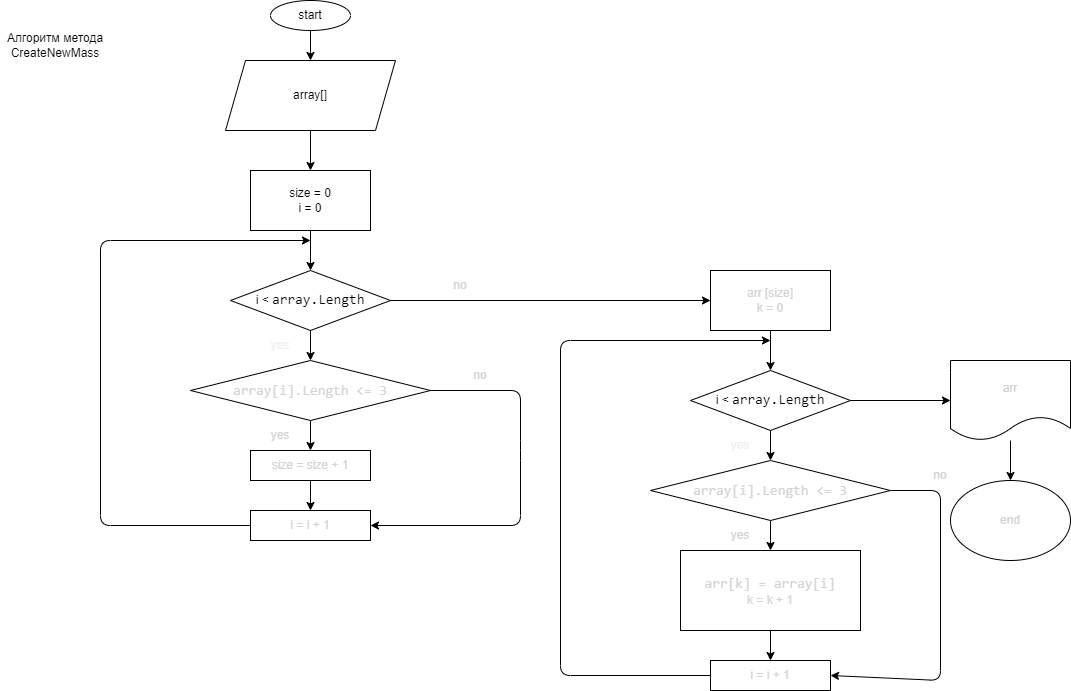

The diagram above was exported from draw.io. Its source (the exported page's mxGraphModel, read from the mxfile embedded in the PNG):
<mxGraphModel dx="752" dy="337" grid="1" gridSize="10" guides="1" tooltips="1" connect="1" arrows="1" fold="1" page="1" pageScale="1" pageWidth="827" pageHeight="1169" math="0" shadow="0">
  <root>
    <mxCell id="0" />
    <mxCell id="1" parent="0" />
    <mxCell id="5" value="" style="edgeStyle=none;html=1;" edge="1" parent="1" source="2" target="4">
      <mxGeometry relative="1" as="geometry" />
    </mxCell>
    <mxCell id="2" value="start" style="ellipse;whiteSpace=wrap;html=1;" vertex="1" parent="1">
      <mxGeometry x="280" y="10" width="80" height="30" as="geometry" />
    </mxCell>
    <mxCell id="9" value="" style="edgeStyle=none;html=1;" edge="1" parent="1" source="4" target="8">
      <mxGeometry relative="1" as="geometry" />
    </mxCell>
    <mxCell id="4" value="array[]" style="shape=parallelogram;perimeter=parallelogramPerimeter;whiteSpace=wrap;html=1;fixedSize=1;" vertex="1" parent="1">
      <mxGeometry x="235" y="70" width="170" height="70" as="geometry" />
    </mxCell>
    <mxCell id="12" value="" style="edgeStyle=none;html=1;fontColor=#F0F0F0;" edge="1" parent="1" source="6" target="11">
      <mxGeometry relative="1" as="geometry" />
    </mxCell>
    <mxCell id="26" value="" style="edgeStyle=none;html=1;fontColor=#D4D4D4;entryX=0;entryY=0.5;entryDx=0;entryDy=0;" edge="1" parent="1" source="6" target="24">
      <mxGeometry relative="1" as="geometry">
        <mxPoint x="520" y="310" as="targetPoint" />
      </mxGeometry>
    </mxCell>
    <mxCell id="6" value="i &amp;lt;&amp;nbsp;&lt;span style=&quot;font-family: &amp;#34;consolas&amp;#34; , &amp;#34;courier new&amp;#34; , monospace ; font-size: 14px&quot;&gt;array&lt;/span&gt;&lt;span style=&quot;font-family: &amp;#34;consolas&amp;#34; , &amp;#34;courier new&amp;#34; , monospace ; font-size: 14px&quot;&gt;.&lt;/span&gt;&lt;span style=&quot;font-family: &amp;#34;consolas&amp;#34; , &amp;#34;courier new&amp;#34; , monospace ; font-size: 14px&quot;&gt;Length&lt;/span&gt;" style="rhombus;whiteSpace=wrap;html=1;" vertex="1" parent="1">
      <mxGeometry x="240" y="280" width="160" height="60" as="geometry" />
    </mxCell>
    <mxCell id="7" value="Алгоритм метода CreateNewMass" style="text;html=1;strokeColor=none;fillColor=none;align=center;verticalAlign=middle;whiteSpace=wrap;rounded=0;" vertex="1" parent="1">
      <mxGeometry x="10" y="20" width="110" height="70" as="geometry" />
    </mxCell>
    <mxCell id="10" value="" style="edgeStyle=none;html=1;" edge="1" parent="1" source="8" target="6">
      <mxGeometry relative="1" as="geometry" />
    </mxCell>
    <mxCell id="8" value="size = 0&lt;br&gt;i = 0" style="rounded=0;whiteSpace=wrap;html=1;" vertex="1" parent="1">
      <mxGeometry x="260" y="180" width="120" height="60" as="geometry" />
    </mxCell>
    <mxCell id="16" value="" style="edgeStyle=none;html=1;fontColor=#D4D4D4;" edge="1" parent="1" source="11" target="15">
      <mxGeometry relative="1" as="geometry" />
    </mxCell>
    <mxCell id="22" style="edgeStyle=none;html=1;entryX=1;entryY=0.5;entryDx=0;entryDy=0;fontColor=#D4D4D4;" edge="1" parent="1" source="11" target="17">
      <mxGeometry relative="1" as="geometry">
        <Array as="points">
          <mxPoint x="530" y="400" />
          <mxPoint x="530" y="460" />
          <mxPoint x="530" y="535" />
        </Array>
      </mxGeometry>
    </mxCell>
    <mxCell id="11" value="&lt;div style=&quot;font-family: &amp;#34;consolas&amp;#34; , &amp;#34;courier new&amp;#34; , monospace ; font-size: 14px ; line-height: 19px&quot;&gt;&lt;font color=&quot;#d4d4d4&quot;&gt;array[i].Length &amp;lt;= 3&lt;/font&gt;&lt;/div&gt;" style="rhombus;whiteSpace=wrap;html=1;fontColor=#F0F0F0;" vertex="1" parent="1">
      <mxGeometry x="200" y="370" width="240" height="60" as="geometry" />
    </mxCell>
    <mxCell id="14" value="yes" style="text;html=1;strokeColor=none;fillColor=none;align=center;verticalAlign=middle;whiteSpace=wrap;rounded=0;fontColor=#F0F0F0;" vertex="1" parent="1">
      <mxGeometry x="260" y="340" width="60" height="30" as="geometry" />
    </mxCell>
    <mxCell id="18" value="" style="edgeStyle=none;html=1;fontColor=#D4D4D4;" edge="1" parent="1" source="15" target="17">
      <mxGeometry relative="1" as="geometry" />
    </mxCell>
    <mxCell id="15" value="size = size + 1" style="rounded=0;whiteSpace=wrap;html=1;fontColor=#D4D4D4;" vertex="1" parent="1">
      <mxGeometry x="260" y="460" width="120" height="30" as="geometry" />
    </mxCell>
    <mxCell id="19" style="edgeStyle=none;html=1;fontColor=#D4D4D4;" edge="1" parent="1" source="17">
      <mxGeometry relative="1" as="geometry">
        <mxPoint x="320" y="250" as="targetPoint" />
        <Array as="points">
          <mxPoint x="110" y="535" />
          <mxPoint x="110" y="250" />
        </Array>
      </mxGeometry>
    </mxCell>
    <mxCell id="17" value="i = i + 1" style="rounded=0;whiteSpace=wrap;html=1;fontColor=#D4D4D4;" vertex="1" parent="1">
      <mxGeometry x="260" y="520" width="120" height="30" as="geometry" />
    </mxCell>
    <mxCell id="20" value="yes" style="text;html=1;strokeColor=none;fillColor=none;align=center;verticalAlign=middle;whiteSpace=wrap;rounded=0;fontColor=#D4D4D4;" vertex="1" parent="1">
      <mxGeometry x="260" y="430" width="60" height="30" as="geometry" />
    </mxCell>
    <mxCell id="23" value="no" style="text;html=1;strokeColor=none;fillColor=none;align=center;verticalAlign=middle;whiteSpace=wrap;rounded=0;fontColor=#D4D4D4;" vertex="1" parent="1">
      <mxGeometry x="460" y="370" width="60" height="30" as="geometry" />
    </mxCell>
    <mxCell id="57" value="" style="edgeStyle=none;html=1;fontColor=#D4D4D4;entryX=0.5;entryY=0;entryDx=0;entryDy=0;" edge="1" parent="1" source="24" target="43">
      <mxGeometry relative="1" as="geometry">
        <Array as="points" />
      </mxGeometry>
    </mxCell>
    <mxCell id="24" value="arr [size]&lt;br&gt;k = 0" style="rounded=0;whiteSpace=wrap;html=1;fontColor=#D4D4D4;" vertex="1" parent="1">
      <mxGeometry x="720" y="280" width="120" height="60" as="geometry" />
    </mxCell>
    <mxCell id="27" value="no" style="text;html=1;strokeColor=none;fillColor=none;align=center;verticalAlign=middle;whiteSpace=wrap;rounded=0;fontColor=#D4D4D4;" vertex="1" parent="1">
      <mxGeometry x="440" y="280" width="60" height="30" as="geometry" />
    </mxCell>
    <mxCell id="42" value="" style="edgeStyle=none;html=1;fontColor=#F0F0F0;" edge="1" source="43" target="46" parent="1">
      <mxGeometry relative="1" as="geometry" />
    </mxCell>
    <mxCell id="60" value="" style="edgeStyle=none;html=1;fontColor=#D4D4D4;" edge="1" parent="1" source="43" target="59">
      <mxGeometry relative="1" as="geometry" />
    </mxCell>
    <mxCell id="43" value="i &amp;lt;&amp;nbsp;&lt;span style=&quot;font-family: &amp;#34;consolas&amp;#34; , &amp;#34;courier new&amp;#34; , monospace ; font-size: 14px&quot;&gt;array&lt;/span&gt;&lt;span style=&quot;font-family: &amp;#34;consolas&amp;#34; , &amp;#34;courier new&amp;#34; , monospace ; font-size: 14px&quot;&gt;.&lt;/span&gt;&lt;span style=&quot;font-family: &amp;#34;consolas&amp;#34; , &amp;#34;courier new&amp;#34; , monospace ; font-size: 14px&quot;&gt;Length&lt;/span&gt;" style="rhombus;whiteSpace=wrap;html=1;" vertex="1" parent="1">
      <mxGeometry x="700" y="380" width="160" height="60" as="geometry" />
    </mxCell>
    <mxCell id="44" value="" style="edgeStyle=none;html=1;fontColor=#D4D4D4;" edge="1" source="46" target="49" parent="1">
      <mxGeometry relative="1" as="geometry" />
    </mxCell>
    <mxCell id="45" style="edgeStyle=none;html=1;entryX=1;entryY=0.5;entryDx=0;entryDy=0;fontColor=#D4D4D4;" edge="1" source="46" target="51" parent="1">
      <mxGeometry relative="1" as="geometry">
        <Array as="points">
          <mxPoint x="950" y="500" />
          <mxPoint x="950" y="690" />
        </Array>
      </mxGeometry>
    </mxCell>
    <mxCell id="46" value="&lt;div style=&quot;font-family: &amp;#34;consolas&amp;#34; , &amp;#34;courier new&amp;#34; , monospace ; font-size: 14px ; line-height: 19px&quot;&gt;&lt;font color=&quot;#d4d4d4&quot;&gt;array[i].Length &amp;lt;= 3&lt;/font&gt;&lt;/div&gt;" style="rhombus;whiteSpace=wrap;html=1;fontColor=#F0F0F0;" vertex="1" parent="1">
      <mxGeometry x="660" y="470" width="240" height="60" as="geometry" />
    </mxCell>
    <mxCell id="47" value="yes" style="text;html=1;strokeColor=none;fillColor=none;align=center;verticalAlign=middle;whiteSpace=wrap;rounded=0;fontColor=#F0F0F0;" vertex="1" parent="1">
      <mxGeometry x="720" y="440" width="60" height="30" as="geometry" />
    </mxCell>
    <mxCell id="48" value="" style="edgeStyle=none;html=1;fontColor=#D4D4D4;" edge="1" source="49" target="51" parent="1">
      <mxGeometry relative="1" as="geometry" />
    </mxCell>
    <mxCell id="49" value="&lt;div style=&quot;font-family: &amp;#34;consolas&amp;#34; , &amp;#34;courier new&amp;#34; , monospace ; font-size: 14px ; line-height: 19px&quot;&gt;arr[k] = array[i]&lt;/div&gt;k = k + 1" style="rounded=0;whiteSpace=wrap;html=1;fontColor=#D4D4D4;" vertex="1" parent="1">
      <mxGeometry x="690" y="560" width="180" height="80" as="geometry" />
    </mxCell>
    <mxCell id="50" style="edgeStyle=none;html=1;fontColor=#D4D4D4;" edge="1" source="51" parent="1">
      <mxGeometry relative="1" as="geometry">
        <mxPoint x="780" y="350" as="targetPoint" />
        <Array as="points">
          <mxPoint x="570" y="685" />
          <mxPoint x="570" y="350" />
        </Array>
      </mxGeometry>
    </mxCell>
    <mxCell id="51" value="i = i + 1" style="rounded=0;whiteSpace=wrap;html=1;fontColor=#D4D4D4;" vertex="1" parent="1">
      <mxGeometry x="720" y="670" width="120" height="30" as="geometry" />
    </mxCell>
    <mxCell id="52" value="yes" style="text;html=1;strokeColor=none;fillColor=none;align=center;verticalAlign=middle;whiteSpace=wrap;rounded=0;fontColor=#D4D4D4;" vertex="1" parent="1">
      <mxGeometry x="720" y="530" width="60" height="30" as="geometry" />
    </mxCell>
    <mxCell id="53" value="no" style="text;html=1;strokeColor=none;fillColor=none;align=center;verticalAlign=middle;whiteSpace=wrap;rounded=0;fontColor=#D4D4D4;" vertex="1" parent="1">
      <mxGeometry x="920" y="470" width="60" height="30" as="geometry" />
    </mxCell>
    <mxCell id="62" value="" style="edgeStyle=none;html=1;fontColor=#D4D4D4;" edge="1" parent="1" source="59" target="61">
      <mxGeometry relative="1" as="geometry" />
    </mxCell>
    <mxCell id="59" value="arr" style="shape=document;whiteSpace=wrap;html=1;boundedLbl=1;fontColor=#D4D4D4;" vertex="1" parent="1">
      <mxGeometry x="960" y="370" width="120" height="80" as="geometry" />
    </mxCell>
    <mxCell id="61" value="end" style="ellipse;whiteSpace=wrap;html=1;fontColor=#D4D4D4;" vertex="1" parent="1">
      <mxGeometry x="960" y="490" width="120" height="80" as="geometry" />
    </mxCell>
  </root>
</mxGraphModel>